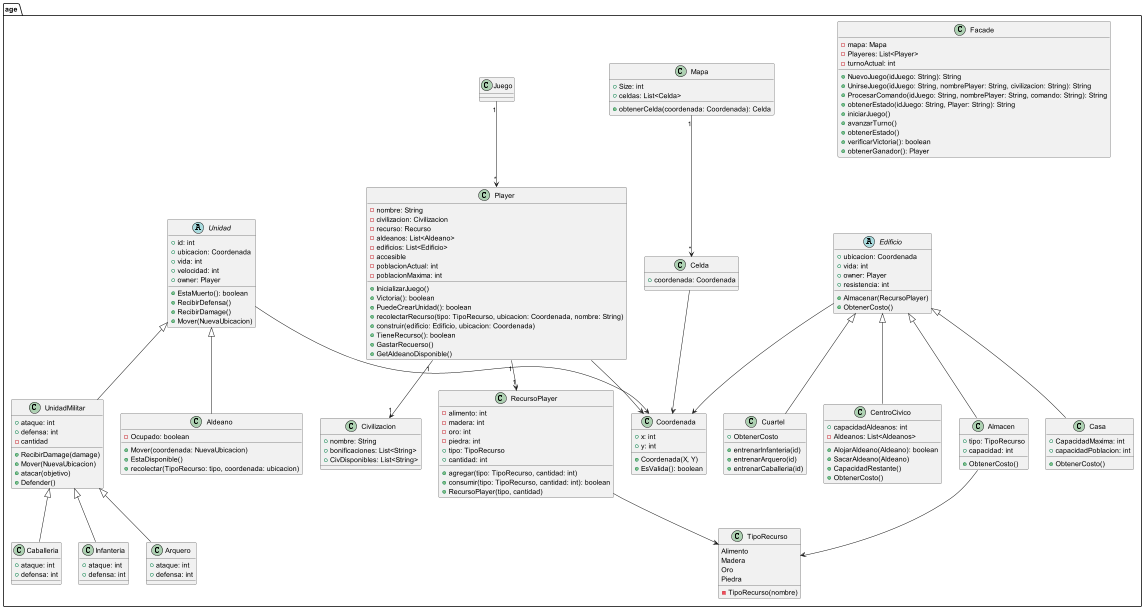

The diagram above was rendered by PlantUML. Its source (embedded in the PNG):
@startuml PIIProyecto2025


package "age" {

    class Facade {
    + NuevoJuego(idJuego: String): String
    + UnirseJuego(idJuego: String, nombrePlayer: String, civilizacion: String): String
    + ProcesarComando(idJuego: String, nombrePlayer: String, comando: String): String
    + obtenerEstado(idJuego: String, Player: String): String
    - mapa: Mapa
    - Playeres: List<Player>
    - turnoActual: int
    + iniciarJuego()
    + avanzarTurno()
    + obtenerEstado()
    + verificarVictoria(): boolean
    + obtenerGanador(): Player
    }

    class Player {
        - nombre: String
        - civilizacion: Civilizacion
        - recurso: Recurso
        - aldeanos: List<Aldeano>
        - edificios: List<Edificio>
        - accesible
        - poblacionActual: int
        - poblacionMaxima: int
        + InicializarJuego()
        + Victoria(): boolean
        + PuedeCrearUnidad(): boolean
        + recolectarRecurso(tipo: TipoRecurso, ubicacion: Coordenada, nombre: String)
        + construir(edificio: Edificio, ubicacion: Coordenada)
        + TieneRecurso(): boolean
        + GastarRecuerso()
        + GetAldeanoDisponible()
    }

    class Mapa {
        + Size: int
        + celdas: List<Celda>
        + obtenerCelda(coordenada: Coordenada): Celda
    }

    class Celda {
        + coordenada: Coordenada
    }

    class Coordenada {
        + x: int
        + y: int
        + Coordenada(X, Y)
        + EsValida(): boolean
    }

    class TipoRecurso {
        Alimento
        Madera
        Oro
        Piedra
        - TipoRecurso(nombre)
    }

    class RecursoPlayer {
        - alimento: int
        - madera: int
        - oro: int
        - piedra: int
        + tipo: TipoRecurso
        + cantidad: int
        + agregar(tipo: TipoRecurso, cantidad: int)
        + consumir(tipo: TipoRecurso, cantidad: int): boolean
        + RecursoPlayer(tipo, cantidad)
    }

    class Civilizacion {
        + nombre: String
        + bonificaciones: List<String>
        + CivDisponibles: List<String>
    }

    abstract class Edificio {
        + ubicacion: Coordenada
        + vida: int
        + owner: Player
        + resistencia: int
        + Almacenar(RecursoPlayer)
        + ObtenerCosto()
    }

    class CentroCivico extends Edificio {
        + capacidadAldeanos: int
        - Aldeanos: List<Aldeanos>
        + AlojarAldeano(Aldeano): boolean
        + SacarAldeano(Aldeano)
        + CapacidadRestante()
        + ObtenerCosto()
    }

    class Almacen extends Edificio {
        + tipo: TipoRecurso
        + capacidad: int
        + ObtenerCosto()
    }

    class Casa extends Edificio {
        + CapacidadMaxima: int
        + capacidadPoblacion: int
        + ObtenerCosto()
    }

    class Cuartel extends Edificio {  
        + entrenarInfanteria(id)
        + entrenarArquero(id)
        + entrenarCaballeria(id)
        + ObtenerCosto 
    }

    abstract class Unidad { 
        + id: int
        + ubicacion: Coordenada
        + vida: int
        + velocidad: int
        + owner: Player
        + EstaMuerto(): boolean
        + RecibirDefensa()
        + RecibirDamage()
        + Mover(NuevaUbicacion)
    }

    class Aldeano extends Unidad {
        - Ocupado: boolean
        + Mover(coordenada: NuevaUbicacion)
        + EstaDisponible()
        + recolectar(TipoRecurso: tipo, coordenada: ubicacion)
    }

    class UnidadMilitar extends Unidad {
        + ataque: int
        + defensa: int
        - cantidad
        + RecibirDamage(damage)
        + Mover(NuevaUbicacion)
        + atacar(objetivo)
        + Defender()
         
    }

    class Infanteria extends UnidadMilitar {
        + ataque: int 
        + defensa: int
    
    }

    class Arquero extends UnidadMilitar {
        + ataque: int 
        + defensa: int 
    }

    class Caballeria extends UnidadMilitar {
        + ataque: int 
        + defensa: int 
    }
    
    RecursoPlayer --> TipoRecurso
    Almacen --> TipoRecurso
    Player --> Coordenada
    Celda --> Coordenada
    Unidad --> Coordenada
    Edificio --> Coordenada
    Juego "1" --> "*" Player
    Player "1" --> "1" Civilizacion
    Player "1" --> "1" RecursoPlayer
    Mapa "1" --> "*" Celda

}

@enduml